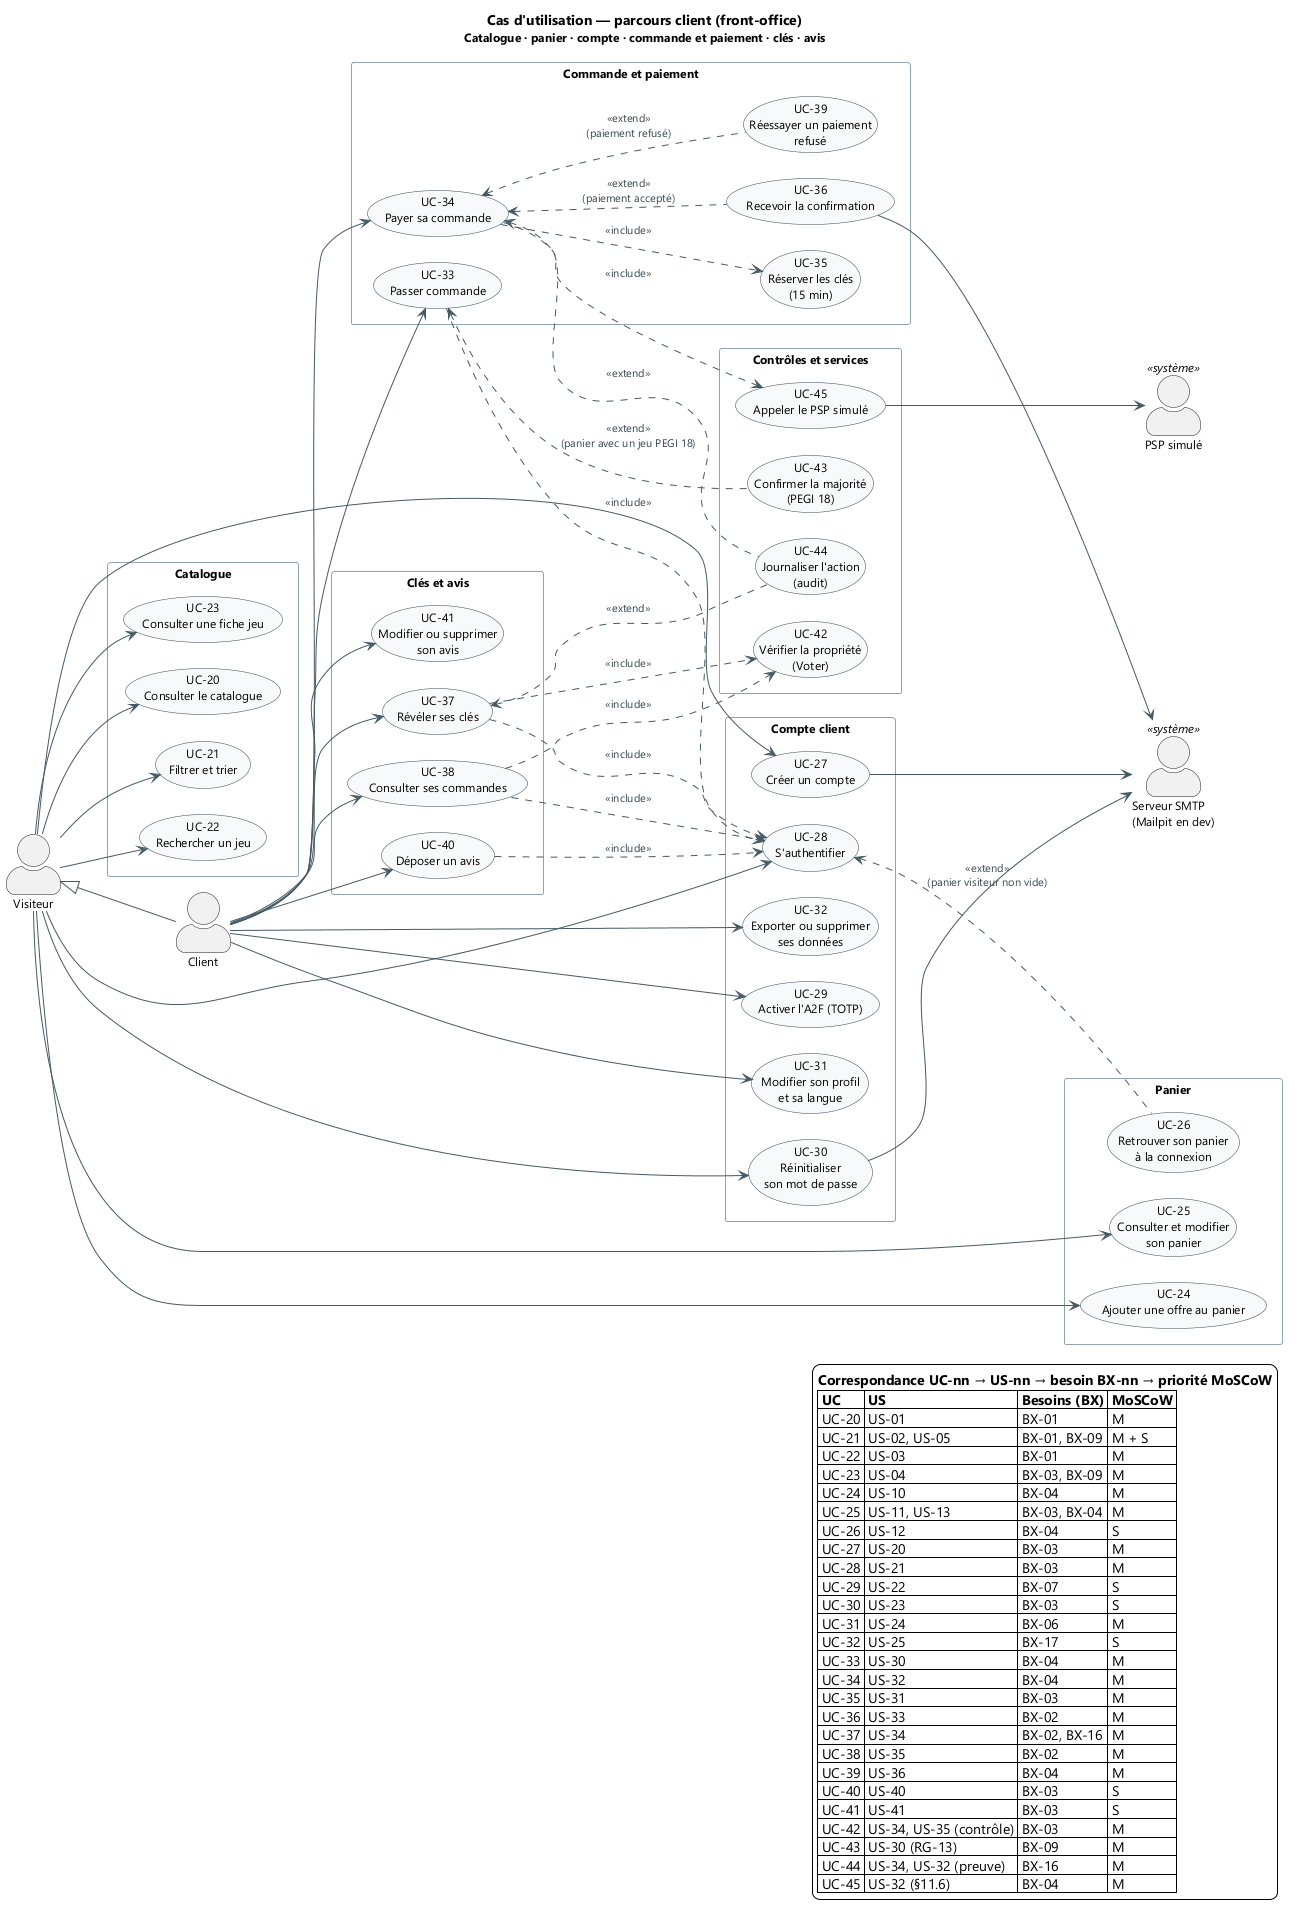

The diagram above was rendered by PlantUML. Its source (embedded in the PNG):
@startuml uc-front-office
' ============================================================================
' SideKey — Cas d'utilisation : parcours client (front-office)
' Objet     : cas détaillés du parcours client, avec <<include>> et <<extend>>
' Source    : docs/cahier_des_charges_v1.2_SideKey.md §5.1 à §5.5, §6, §7.2, §11.5
' Exports   : docs/uml/exports/uc-front-office.svg et uc-front-office.png
' Numérotation : UC-20 à UC-45 (la vue globale utilise UC-01 à UC-18,
'                le back-office UC-50 à UC-66).
' ============================================================================

title Cas d'utilisation — parcours client (front-office)\n<size:12>Catalogue · panier · compte · commande et paiement · clés · avis</size>

skinparam shadowing false
skinparam defaultFontName "Segoe UI"
skinparam defaultFontSize 12
skinparam ArrowColor #455A64
skinparam ArrowFontColor #37474F
skinparam BackgroundColor #FFFFFF
skinparam actorStyle awesome
skinparam usecase {
  BackgroundColor #F7F9FB
  BorderColor #37474F
}
skinparam rectangle {
  BackgroundColor #FFFFFF
  BorderColor #90A4AE
}

' Réglages de lisibilité ajoutés au style imposé
left to right direction
skinparam nodesep 26
skinparam ranksep 60
skinparam ArrowFontSize 11
skinparam usecaseFontSize 12

' ---------------------------------------------------------------------------
' Acteurs (CDC §4.1)
' ---------------------------------------------------------------------------
actor "Visiteur" as visiteur
actor "Client" as client
actor "PSP simulé" as psp <<système>>
actor "Serveur SMTP\n(Mailpit en dev)" as smtp <<système>>

' Le client peut tout ce que fait le visiteur (matrice RBAC §11.5) : la
' généralisation évite de répéter les associations catalogue et panier.
client -up-|> visiteur

' ---------------------------------------------------------------------------
' Catalogue (US-01 à US-05)
' ---------------------------------------------------------------------------
rectangle "Catalogue" as CAT {
  usecase "UC-20\nConsulter le catalogue" as UC20
  usecase "UC-21\nFiltrer et trier" as UC21
  usecase "UC-22\nRechercher un jeu" as UC22
  usecase "UC-23\nConsulter une fiche jeu" as UC23
}

' ---------------------------------------------------------------------------
' Panier (US-10 à US-13)
' ---------------------------------------------------------------------------
rectangle "Panier" as PAN {
  usecase "UC-24\nAjouter une offre au panier" as UC24
  usecase "UC-25\nConsulter et modifier\nson panier" as UC25
  usecase "UC-26\nRetrouver son panier\nà la connexion" as UC26
}

' ---------------------------------------------------------------------------
' Compte client (US-20 à US-25)
' ---------------------------------------------------------------------------
rectangle "Compte client" as CPT {
  usecase "UC-27\nCréer un compte" as UC27
  usecase "UC-28\nS'authentifier" as UC28
  usecase "UC-29\nActiver l'A2F (TOTP)" as UC29
  usecase "UC-30\nRéinitialiser\nson mot de passe" as UC30
  usecase "UC-31\nModifier son profil\net sa langue" as UC31
  usecase "UC-32\nExporter ou supprimer\nses données" as UC32
}

' ---------------------------------------------------------------------------
' Commande et paiement (US-30 à US-33, US-36)
' ---------------------------------------------------------------------------
rectangle "Commande et paiement" as CMD {
  usecase "UC-33\nPasser commande" as UC33
  usecase "UC-34\nPayer sa commande" as UC34
  usecase "UC-35\nRéserver les clés\n(15 min)" as UC35
  usecase "UC-36\nRecevoir la confirmation" as UC36
  usecase "UC-39\nRéessayer un paiement\nrefusé" as UC39
}

' ---------------------------------------------------------------------------
' Clés et avis (US-34, US-35, US-40, US-41)
' ---------------------------------------------------------------------------
rectangle "Clés et avis" as CLE {
  usecase "UC-37\nRévéler ses clés" as UC37
  usecase "UC-38\nConsulter ses commandes" as UC38
  usecase "UC-40\nDéposer un avis" as UC40
  usecase "UC-41\nModifier ou supprimer\nson avis" as UC41
}

' ---------------------------------------------------------------------------
' Contrôles et services transverses
' ---------------------------------------------------------------------------
rectangle "Contrôles et services" as CTRL {
  usecase "UC-42\nVérifier la propriété\n(Voter)" as UC42
  usecase "UC-43\nConfirmer la majorité\n(PEGI 18)" as UC43
  usecase "UC-44\nJournaliser l'action\n(audit)" as UC44
  usecase "UC-45\nAppeler le PSP simulé" as UC45
}

' ---------------------------------------------------------------------------
' Associations acteur → cas d'utilisation
' ---------------------------------------------------------------------------
visiteur --> UC20
visiteur --> UC21
visiteur --> UC22
visiteur --> UC23
visiteur --> UC24
visiteur --> UC25
visiteur --> UC27
visiteur --> UC28
visiteur --> UC30

client --> UC29
client --> UC31
client --> UC32
client --> UC33
client --> UC34
client --> UC37
client --> UC38
client --> UC40
client --> UC41

' ---------------------------------------------------------------------------
' Relations <<include>> : étape obligatoire du cas de base
' ---------------------------------------------------------------------------
UC33 ..> UC28 : <<include>>
UC37 ..> UC28 : <<include>>
UC40 ..> UC28 : <<include>>
UC38 ..> UC28 : <<include>>

UC37 ..> UC42 : <<include>>
UC38 ..> UC42 : <<include>>

' US-31 : la réservation court « pendant que je paie » ; le CDC la rattache
' au paiement, d'où l'include depuis UC-34 et non depuis UC-33.
UC34 ..> UC35 : <<include>>
UC34 ..> UC45 : <<include>>

' ---------------------------------------------------------------------------
' Relations <<extend>> : comportement conditionnel du cas de base
' La flèche part du cas qui étend et pointe vers le cas de base.
' ---------------------------------------------------------------------------
UC33 <.. UC43 : <<extend>>\n(panier avec un jeu PEGI 18)
UC34 <.. UC36 : <<extend>>\n(paiement accepté)
UC34 <.. UC39 : <<extend>>\n(paiement refusé)
UC37 <.. UC44 : <<extend>>
UC34 <.. UC44 : <<extend>>
UC28 <.. UC26 : <<extend>>\n(panier visiteur non vide)

' Systèmes externes appelés par les cas.
UC45 --> psp
UC27 --> smtp
UC30 --> smtp
UC36 --> smtp

' ---------------------------------------------------------------------------
' Légende : correspondance UC → US → besoin → priorité
' ---------------------------------------------------------------------------
legend right
  <b>Correspondance UC-nn → US-nn → besoin BX-nn → priorité MoSCoW</b>
  |= UC |= US |= Besoins (BX) |= MoSCoW |
  | UC-20 | US-01 | BX-01 | M |
  | UC-21 | US-02, US-05 | BX-01, BX-09 | M + S |
  | UC-22 | US-03 | BX-01 | M |
  | UC-23 | US-04 | BX-03, BX-09 | M |
  | UC-24 | US-10 | BX-04 | M |
  | UC-25 | US-11, US-13 | BX-03, BX-04 | M |
  | UC-26 | US-12 | BX-04 | S |
  | UC-27 | US-20 | BX-03 | M |
  | UC-28 | US-21 | BX-03 | M |
  | UC-29 | US-22 | BX-07 | S |
  | UC-30 | US-23 | BX-03 | S |
  | UC-31 | US-24 | BX-06 | M |
  | UC-32 | US-25 | BX-17 | S |
  | UC-33 | US-30 | BX-04 | M |
  | UC-34 | US-32 | BX-04 | M |
  | UC-35 | US-31 | BX-03 | M |
  | UC-36 | US-33 | BX-02 | M |
  | UC-37 | US-34 | BX-02, BX-16 | M |
  | UC-38 | US-35 | BX-02 | M |
  | UC-39 | US-36 | BX-04 | M |
  | UC-40 | US-40 | BX-03 | S |
  | UC-41 | US-41 | BX-03 | S |
  | UC-42 | US-34, US-35 (contrôle) | BX-03 | M |
  | UC-43 | US-30 (RG-13) | BX-09 | M |
  | UC-44 | US-34, US-32 (preuve) | BX-16 | M |
  | UC-45 | US-32 (§11.6) | BX-04 | M |
end legend

@enduml